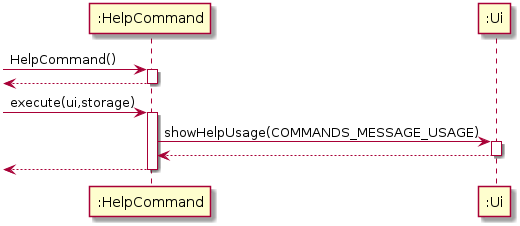

The diagram above was rendered by PlantUML. Its source (embedded in the PNG):
@startuml
[-> ":HelpCommand": HelpCommand()
activate ":HelpCommand"
[<-- ":HelpCommand"
deactivate ":HelpCommand"

[-> ":HelpCommand": execute(ui,storage)
activate ":HelpCommand"

":HelpCommand" -> ":Ui": showHelpUsage(COMMANDS_MESSAGE_USAGE)
activate ":Ui"
":Ui" --> ":HelpCommand"
deactivate ":Ui"
  
[<-- ":HelpCommand"
deactivate ":HelpCommand"
@enduml